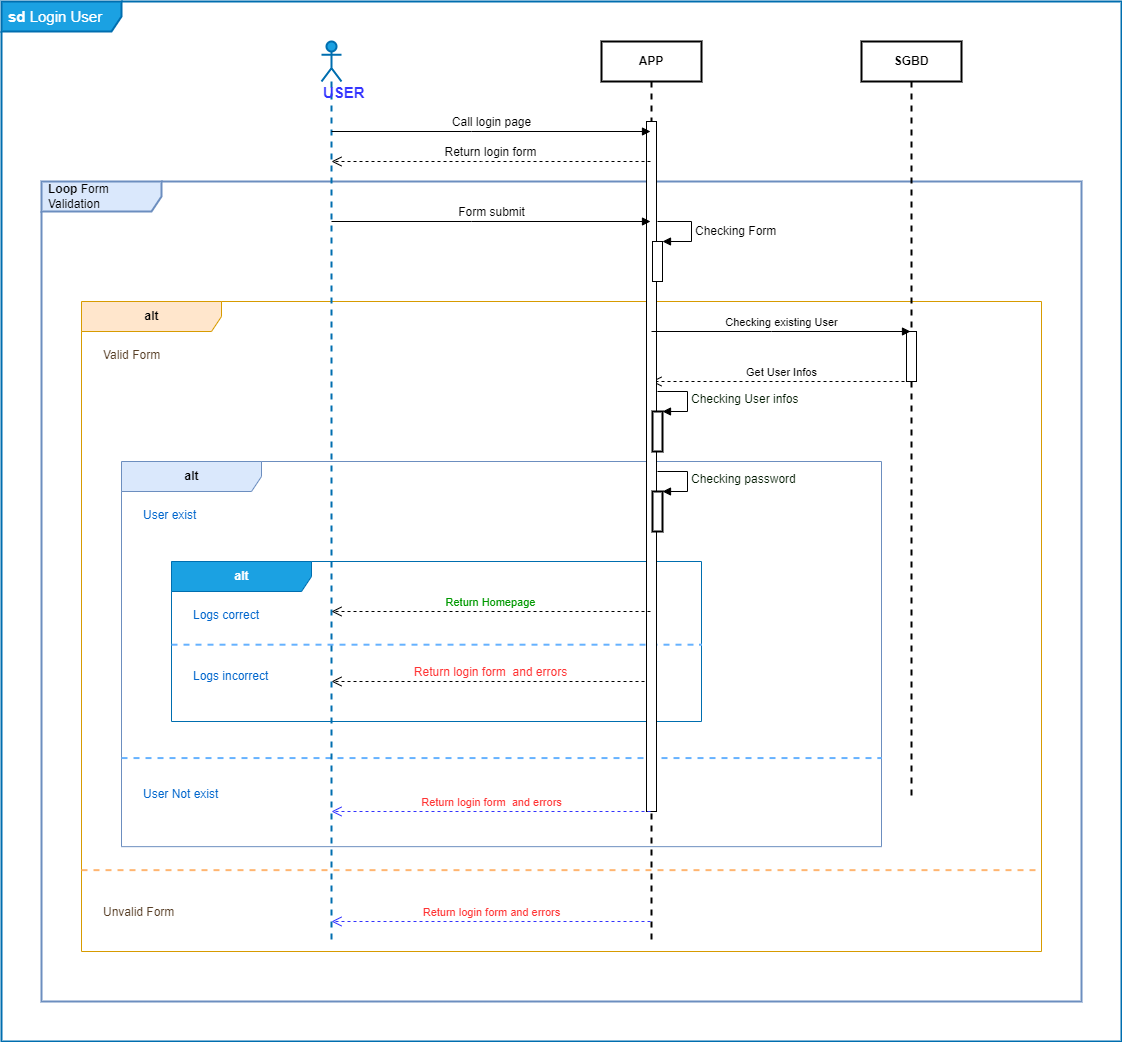

The diagram above was exported from draw.io. Its source (the exported page's mxGraphModel, read from the mxfile embedded in the PNG):
<mxGraphModel dx="1038" dy="1476" grid="1" gridSize="10" guides="1" tooltips="1" connect="1" arrows="1" fold="1" page="1" pageScale="1" pageWidth="1169" pageHeight="827" math="0" shadow="0">
  <root>
    <mxCell id="0" />
    <mxCell id="1" parent="0" />
    <mxCell id="mwvz8cc7LHaDZCH_m8ub-11" value="&lt;b&gt;sd &lt;/b&gt;Login User" style="shape=umlFrame;whiteSpace=wrap;html=1;width=120;height=30;boundedLbl=1;verticalAlign=middle;align=left;spacingLeft=5;strokeColor=#006EAF;strokeWidth=2;fontSize=15;fillColor=#1ba1e2;fontColor=#ffffff;" parent="1" vertex="1">
      <mxGeometry x="80" y="-120" width="1120" height="1040" as="geometry" />
    </mxCell>
    <mxCell id="I2C_3QXjfM0GNlV0GkC2-24" value="&lt;b&gt;Loop &lt;/b&gt;Form Validation" style="shape=umlFrame;whiteSpace=wrap;html=1;width=120;height=30;boundedLbl=1;verticalAlign=middle;align=left;spacingLeft=5;fillColor=#dae8fc;strokeColor=#6c8ebf;strokeWidth=2;" parent="1" vertex="1">
      <mxGeometry x="120" y="60" width="1040" height="820" as="geometry" />
    </mxCell>
    <mxCell id="I2C_3QXjfM0GNlV0GkC2-20" value="&lt;div&gt;&lt;b&gt;alt&lt;/b&gt;&lt;/div&gt;" style="shape=umlFrame;tabWidth=110;tabHeight=30;tabPosition=left;html=1;boundedLbl=1;labelInHeader=1;width=140;height=30;fillColor=#ffe6cc;strokeColor=#d79b00;" parent="1" vertex="1">
      <mxGeometry x="160" y="180" width="960" height="650" as="geometry" />
    </mxCell>
    <mxCell id="I2C_3QXjfM0GNlV0GkC2-21" value="Valid Form" style="text;fontColor=#573E26;" parent="I2C_3QXjfM0GNlV0GkC2-20" vertex="1">
      <mxGeometry width="100" height="20" relative="1" as="geometry">
        <mxPoint x="20" y="40" as="offset" />
      </mxGeometry>
    </mxCell>
    <mxCell id="I2C_3QXjfM0GNlV0GkC2-22" value="Unvalid Form" style="line;strokeWidth=2;dashed=1;labelPosition=center;verticalLabelPosition=bottom;align=left;verticalAlign=top;spacingLeft=20;spacingTop=15;fillColor=#d5e8d4;strokeColor=#FFB570;fontColor=#573E26;" parent="I2C_3QXjfM0GNlV0GkC2-20" vertex="1">
      <mxGeometry y="555.6474910394265" width="959.9999999999999" height="26" as="geometry" />
    </mxCell>
    <mxCell id="mwvz8cc7LHaDZCH_m8ub-6" value="&lt;b&gt;alt&lt;/b&gt;" style="shape=umlFrame;tabWidth=110;tabHeight=30;tabPosition=left;html=1;boundedLbl=1;labelInHeader=1;width=140;height=30;fillColor=#dae8fc;strokeColor=#6c8ebf;strokeWidth=1;" parent="I2C_3QXjfM0GNlV0GkC2-20" vertex="1">
      <mxGeometry x="40" y="160" width="760" height="385.16" as="geometry" />
    </mxCell>
    <mxCell id="mwvz8cc7LHaDZCH_m8ub-7" value="User exist" style="text;fontColor=#0066CC;" parent="mwvz8cc7LHaDZCH_m8ub-6" vertex="1">
      <mxGeometry width="100" height="20" relative="1" as="geometry">
        <mxPoint x="20" y="40" as="offset" />
      </mxGeometry>
    </mxCell>
    <mxCell id="mwvz8cc7LHaDZCH_m8ub-8" value="User Not exist&#10;" style="line;strokeWidth=2;dashed=1;labelPosition=center;verticalLabelPosition=bottom;align=left;verticalAlign=top;spacingLeft=20;spacingTop=15;fillColor=#f8cecc;strokeColor=#66B2FF;fontColor=#0066CC;" parent="mwvz8cc7LHaDZCH_m8ub-6" vertex="1">
      <mxGeometry y="288.87000000000006" width="760" height="15.406400000000003" as="geometry" />
    </mxCell>
    <mxCell id="I2C_3QXjfM0GNlV0GkC2-14" value="&lt;b&gt;alt&lt;/b&gt;" style="shape=umlFrame;tabWidth=110;tabHeight=30;tabPosition=left;html=1;boundedLbl=1;labelInHeader=1;width=140;height=30;fillColor=#1ba1e2;strokeColor=#006EAF;strokeWidth=1;fontColor=#ffffff;" parent="1" vertex="1">
      <mxGeometry x="250" y="440" width="530" height="160" as="geometry" />
    </mxCell>
    <mxCell id="I2C_3QXjfM0GNlV0GkC2-15" value="Logs correct" style="text;fontColor=#0066CC;" parent="I2C_3QXjfM0GNlV0GkC2-14" vertex="1">
      <mxGeometry width="100" height="20" relative="1" as="geometry">
        <mxPoint x="20" y="40" as="offset" />
      </mxGeometry>
    </mxCell>
    <mxCell id="I2C_3QXjfM0GNlV0GkC2-16" value="Logs incorrect" style="line;strokeWidth=2;dashed=1;labelPosition=center;verticalLabelPosition=bottom;align=left;verticalAlign=top;spacingLeft=20;spacingTop=15;fillColor=#f8cecc;strokeColor=#66B2FF;fontColor=#0066CC;" parent="I2C_3QXjfM0GNlV0GkC2-14" vertex="1">
      <mxGeometry y="80" width="530" height="6.4" as="geometry" />
    </mxCell>
    <mxCell id="zVHnf28gmWfTl0542T6Z-9" value="&lt;font style=&quot;font-size: 12px;&quot; color=&quot;#FF3333&quot;&gt;Return login form&amp;nbsp; and errors&lt;/font&gt;" style="html=1;verticalAlign=bottom;endArrow=open;dashed=1;endSize=8;rounded=0;" parent="1" source="zVHnf28gmWfTl0542T6Z-2" target="zVHnf28gmWfTl0542T6Z-1" edge="1">
      <mxGeometry relative="1" as="geometry">
        <mxPoint x="800" y="290" as="sourcePoint" />
        <mxPoint x="720" y="290" as="targetPoint" />
        <Array as="points">
          <mxPoint x="560" y="560" />
        </Array>
      </mxGeometry>
    </mxCell>
    <mxCell id="I2C_3QXjfM0GNlV0GkC2-11" value="Get User Infos" style="html=1;verticalAlign=bottom;endArrow=open;dashed=1;endSize=8;rounded=0;" parent="1" source="I2C_3QXjfM0GNlV0GkC2-5" target="zVHnf28gmWfTl0542T6Z-2" edge="1">
      <mxGeometry x="-0.0039" relative="1" as="geometry">
        <mxPoint x="990" y="350" as="sourcePoint" />
        <mxPoint x="740" y="350" as="targetPoint" />
        <Array as="points">
          <mxPoint x="860" y="260" />
        </Array>
        <mxPoint as="offset" />
      </mxGeometry>
    </mxCell>
    <mxCell id="zVHnf28gmWfTl0542T6Z-1" value="&lt;font size=&quot;1&quot;&gt;&lt;b&gt;&lt;font style=&quot;font-size: 15px;&quot; color=&quot;#3333FF&quot;&gt;USER&lt;/font&gt;&lt;/b&gt;&lt;/font&gt;" style="shape=umlLifeline;participant=umlActor;perimeter=lifelinePerimeter;whiteSpace=wrap;html=1;container=1;collapsible=0;recursiveResize=0;verticalAlign=top;spacingTop=36;outlineConnect=0;fillColor=#1ba1e2;fontColor=#ffffff;strokeColor=#006EAF;strokeWidth=2;align=left;" parent="1" vertex="1">
      <mxGeometry x="400" y="-80" width="20" height="900" as="geometry" />
    </mxCell>
    <mxCell id="zVHnf28gmWfTl0542T6Z-2" value="APP" style="shape=umlLifeline;perimeter=lifelinePerimeter;whiteSpace=wrap;html=1;container=1;collapsible=0;recursiveResize=0;outlineConnect=0;fontStyle=1;strokeWidth=2;" parent="1" vertex="1">
      <mxGeometry x="680" y="-80" width="100" height="900" as="geometry" />
    </mxCell>
    <mxCell id="zVHnf28gmWfTl0542T6Z-10" value="" style="html=1;points=[];perimeter=orthogonalPerimeter;" parent="zVHnf28gmWfTl0542T6Z-2" vertex="1">
      <mxGeometry x="45" y="80" width="10" height="690" as="geometry" />
    </mxCell>
    <mxCell id="I2C_3QXjfM0GNlV0GkC2-9" value="&lt;font style=&quot;font-size: 12px;&quot;&gt;Checking Form&lt;/font&gt;" style="edgeStyle=orthogonalEdgeStyle;html=1;align=left;spacingLeft=2;endArrow=block;rounded=0;entryX=1;entryY=0;" parent="zVHnf28gmWfTl0542T6Z-2" target="I2C_3QXjfM0GNlV0GkC2-8" edge="1">
      <mxGeometry x="0.0602" relative="1" as="geometry">
        <mxPoint x="56" y="180" as="sourcePoint" />
        <Array as="points">
          <mxPoint x="90" y="180" />
          <mxPoint x="90" y="200" />
        </Array>
        <mxPoint as="offset" />
      </mxGeometry>
    </mxCell>
    <mxCell id="I2C_3QXjfM0GNlV0GkC2-8" value="" style="html=1;points=[];perimeter=orthogonalPerimeter;" parent="zVHnf28gmWfTl0542T6Z-2" vertex="1">
      <mxGeometry x="51" y="200" width="10" height="40" as="geometry" />
    </mxCell>
    <mxCell id="mwvz8cc7LHaDZCH_m8ub-2" value="" style="html=1;points=[];perimeter=orthogonalPerimeter;strokeColor=#000000;strokeWidth=2;fontSize=11;fontColor=#009900;" parent="zVHnf28gmWfTl0542T6Z-2" vertex="1">
      <mxGeometry x="51" y="370" width="10" height="40" as="geometry" />
    </mxCell>
    <mxCell id="mwvz8cc7LHaDZCH_m8ub-3" value="&lt;font style=&quot;font-size: 12px;&quot; color=&quot;#001900&quot;&gt;Checking User infos&lt;/font&gt;" style="edgeStyle=orthogonalEdgeStyle;html=1;align=left;spacingLeft=2;endArrow=block;rounded=0;entryX=1;entryY=0;labelBackgroundColor=#ffffff;strokeColor=#000000;fontSize=11;fontColor=#009900;" parent="zVHnf28gmWfTl0542T6Z-2" target="mwvz8cc7LHaDZCH_m8ub-2" edge="1">
      <mxGeometry relative="1" as="geometry">
        <mxPoint x="56" y="350" as="sourcePoint" />
        <Array as="points">
          <mxPoint x="86" y="350" />
        </Array>
      </mxGeometry>
    </mxCell>
    <mxCell id="mwvz8cc7LHaDZCH_m8ub-4" value="" style="html=1;points=[];perimeter=orthogonalPerimeter;strokeColor=#000000;strokeWidth=2;fontSize=11;fontColor=#009900;" parent="zVHnf28gmWfTl0542T6Z-2" vertex="1">
      <mxGeometry x="51" y="450" width="10" height="40" as="geometry" />
    </mxCell>
    <mxCell id="mwvz8cc7LHaDZCH_m8ub-5" value="&lt;font style=&quot;font-size: 12px;&quot; color=&quot;#001900&quot;&gt;Checking password&lt;br&gt;&lt;/font&gt;" style="edgeStyle=orthogonalEdgeStyle;html=1;align=left;spacingLeft=2;endArrow=block;rounded=0;entryX=1;entryY=0;labelBackgroundColor=#ffffff;strokeColor=#000000;fontSize=11;fontColor=#009900;" parent="zVHnf28gmWfTl0542T6Z-2" target="mwvz8cc7LHaDZCH_m8ub-4" edge="1">
      <mxGeometry relative="1" as="geometry">
        <mxPoint x="56" y="430" as="sourcePoint" />
        <Array as="points">
          <mxPoint x="86" y="430" />
        </Array>
      </mxGeometry>
    </mxCell>
    <mxCell id="zVHnf28gmWfTl0542T6Z-3" value="&lt;font style=&quot;font-size: 12px;&quot;&gt;Call login page&lt;/font&gt;" style="html=1;verticalAlign=bottom;endArrow=block;rounded=0;" parent="1" source="zVHnf28gmWfTl0542T6Z-1" target="zVHnf28gmWfTl0542T6Z-2" edge="1">
      <mxGeometry width="80" relative="1" as="geometry">
        <mxPoint x="720" y="290" as="sourcePoint" />
        <mxPoint x="800" y="290" as="targetPoint" />
        <Array as="points">
          <mxPoint x="550" y="10" />
        </Array>
      </mxGeometry>
    </mxCell>
    <mxCell id="zVHnf28gmWfTl0542T6Z-4" value="&lt;font style=&quot;font-size: 12px;&quot;&gt;Return login form&lt;/font&gt;" style="html=1;verticalAlign=bottom;endArrow=open;dashed=1;endSize=8;rounded=0;" parent="1" source="zVHnf28gmWfTl0542T6Z-2" target="zVHnf28gmWfTl0542T6Z-1" edge="1">
      <mxGeometry relative="1" as="geometry">
        <mxPoint x="800" y="290" as="sourcePoint" />
        <mxPoint x="720" y="290" as="targetPoint" />
        <Array as="points">
          <mxPoint x="560" y="40" />
        </Array>
      </mxGeometry>
    </mxCell>
    <mxCell id="zVHnf28gmWfTl0542T6Z-5" value="&lt;font style=&quot;font-size: 12px;&quot;&gt;Form submit&lt;/font&gt;" style="html=1;verticalAlign=bottom;endArrow=block;rounded=0;" parent="1" source="zVHnf28gmWfTl0542T6Z-1" target="zVHnf28gmWfTl0542T6Z-2" edge="1">
      <mxGeometry width="80" relative="1" as="geometry">
        <mxPoint x="720" y="290" as="sourcePoint" />
        <mxPoint x="800" y="290" as="targetPoint" />
        <Array as="points">
          <mxPoint x="550" y="100" />
        </Array>
      </mxGeometry>
    </mxCell>
    <mxCell id="I2C_3QXjfM0GNlV0GkC2-5" value="&lt;b&gt;SGBD&lt;/b&gt;" style="shape=umlLifeline;perimeter=lifelinePerimeter;whiteSpace=wrap;html=1;container=1;collapsible=0;recursiveResize=0;outlineConnect=0;strokeWidth=2;" parent="1" vertex="1">
      <mxGeometry x="940" y="-80" width="100" height="760" as="geometry" />
    </mxCell>
    <mxCell id="I2C_3QXjfM0GNlV0GkC2-6" value="" style="html=1;points=[];perimeter=orthogonalPerimeter;" parent="I2C_3QXjfM0GNlV0GkC2-5" vertex="1">
      <mxGeometry x="45" y="290" width="10" height="50" as="geometry" />
    </mxCell>
    <mxCell id="I2C_3QXjfM0GNlV0GkC2-12" value="&lt;font color=&quot;#009900&quot;&gt;Return Homepage&lt;/font&gt;" style="html=1;verticalAlign=bottom;endArrow=open;dashed=1;endSize=8;rounded=0;" parent="1" source="zVHnf28gmWfTl0542T6Z-2" target="zVHnf28gmWfTl0542T6Z-1" edge="1">
      <mxGeometry relative="1" as="geometry">
        <mxPoint x="680" y="410.75" as="sourcePoint" />
        <mxPoint x="422.7800000000002" y="410" as="targetPoint" />
        <Array as="points">
          <mxPoint x="560" y="490" />
        </Array>
      </mxGeometry>
    </mxCell>
    <mxCell id="I2C_3QXjfM0GNlV0GkC2-7" value="Checking existing User" style="html=1;verticalAlign=bottom;endArrow=block;rounded=0;" parent="1" source="zVHnf28gmWfTl0542T6Z-2" target="I2C_3QXjfM0GNlV0GkC2-5" edge="1">
      <mxGeometry width="80" relative="1" as="geometry">
        <mxPoint x="736" y="280" as="sourcePoint" />
        <mxPoint x="985.5" y="280" as="targetPoint" />
        <Array as="points">
          <mxPoint x="850" y="210" />
        </Array>
      </mxGeometry>
    </mxCell>
    <mxCell id="I2C_3QXjfM0GNlV0GkC2-23" value="&lt;font style=&quot;font-size: 11px;&quot; color=&quot;#FF3333&quot;&gt;Return login form and errors&lt;/font&gt;" style="html=1;verticalAlign=bottom;endArrow=open;dashed=1;endSize=8;rounded=0;fillColor=#dae8fc;strokeColor=#3333FF;fontSize=11;" parent="1" source="zVHnf28gmWfTl0542T6Z-2" target="zVHnf28gmWfTl0542T6Z-1" edge="1">
      <mxGeometry x="-0.0037" relative="1" as="geometry">
        <mxPoint x="739.5" y="570" as="sourcePoint" />
        <mxPoint x="419.32352941176464" y="570" as="targetPoint" />
        <Array as="points">
          <mxPoint x="590" y="800" />
        </Array>
        <mxPoint as="offset" />
      </mxGeometry>
    </mxCell>
    <mxCell id="mwvz8cc7LHaDZCH_m8ub-10" value="&lt;font style=&quot;font-size: 11px;&quot; color=&quot;#FF3333&quot;&gt;Return login form&amp;nbsp; and errors&lt;/font&gt;" style="html=1;verticalAlign=bottom;endArrow=open;dashed=1;endSize=8;rounded=0;fillColor=#dae8fc;strokeColor=#3333FF;fontSize=11;" parent="1" source="zVHnf28gmWfTl0542T6Z-2" target="zVHnf28gmWfTl0542T6Z-1" edge="1">
      <mxGeometry x="-0.0037" relative="1" as="geometry">
        <mxPoint x="739" y="810" as="sourcePoint" />
        <mxPoint x="419.82352941176464" y="810" as="targetPoint" />
        <mxPoint as="offset" />
        <Array as="points">
          <mxPoint x="570" y="690" />
        </Array>
      </mxGeometry>
    </mxCell>
  </root>
</mxGraphModel>